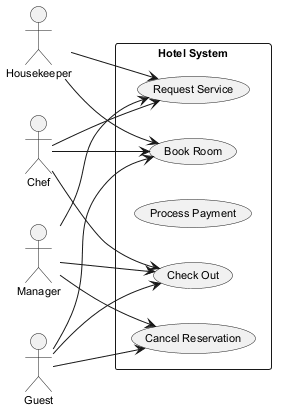

The diagram above was rendered by PlantUML. Its source (embedded in the PNG):
@startuml
skinparam backgroundColor #FFFFFF
skinparam classBackgroundColor #F1F8E9
skinparam classBorderColor #33691E
skinparam defaultFontSize 11
left to right direction
actor "Chef" as C
actor "Housekeeper" as H
actor "Manager" as M
actor "Guest" as G
rectangle "Hotel System" {
  usecase "Check Out" as UC_CheckOut
  usecase "Book Room" as UC_BookRoom
  usecase "Process Payment" as UC_ProcessPayment
  usecase "Request Service" as UC_RequestService
  usecase "Cancel Reservation" as UC_CancelReservation
}
C --> UC_CheckOut
C --> UC_BookRoom
C --> UC_RequestService
H --> UC_BookRoom
H --> UC_RequestService
M --> UC_CancelReservation
M --> UC_CheckOut
M --> UC_RequestService
G --> UC_CancelReservation
G --> UC_BookRoom
G --> UC_CheckOut
@enduml